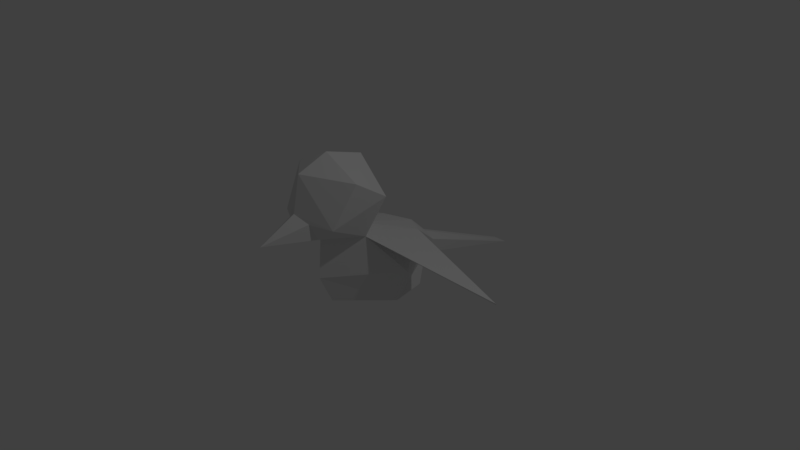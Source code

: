 # Source: Bird.blend  (saved by Blender 2.77.0; exported with 4.5.12 LTS)
import bpy
from mathutils import Matrix  # noqa: F401  (used for matrix-valued properties, if any)

bpy.ops.wm.read_factory_settings(use_empty=True)
scene = bpy.context.scene
scene.name = 'Scene'

# ---- collections
col_collection_1 = bpy.data.collections.new('Collection 1'); scene.collection.children.link(col_collection_1)

# ---- materials (node trees are filled in below, after node groups)
mat_material_001 = bpy.data.materials.new('Material.001')
mat_material_001.alpha_threshold = 0.0
mat_material_001.use_transparent_shadow = False
mat_material_001.roughness = 0.5

# ---- material node trees

# ---- world
world_world = bpy.data.worlds.new('World'); scene.world = world_world
world_world.color = (0.05088, 0.05088, 0.05088)
world_world.use_sun_shadow = False
world_world.sun_shadow_jitter_overblur = 0.0
world_world.cycles.sampling_method = 'MANUAL'

# ---- cameras
cam_camera = bpy.data.cameras.new('Camera')
cam_camera.clip_end = 100.0
cam_camera.lens = 35.0
cam_camera.sensor_width = 32.0
cam_camera.sensor_height = 18.0
cam_camera.ortho_scale = 7.314
cam_camera.dof.focus_distance = 0.0
cam_camera.dof.aperture_fstop = 128.0

# ---- lights
light_lamp = bpy.data.lights.new('Lamp', 'POINT')
light_lamp.transmission_factor = 0.0
light_lamp.cutoff_distance = 30.0
light_lamp.energy = 100.0
light_lamp.shadow_buffer_clip_start = 1.001
light_lamp.shadow_soft_size = 0.1
light_lamp.shadow_maximum_resolution = 0.006
light_lamp.use_absolute_resolution = True

# ---- meshes
me_sphere = bpy.data.meshes.new('Sphere')
me_sphere.from_pydata([(5.886e-08, 0.0, -0.5025), (3.731e-08, 1.0, -0.3394), (5.738e-08, 0.7071, -0.5025), (5.738e-08, -0.7071, -0.3958), (3.731e-08, -0.888, -4.371e-08), (0.2269, 0.7071, -0.1513), (0.3367, 0.5, -0.5025), (5.96e-08, -0.8311, 0.6381), (5.251e-08, 0.941, 0.005205), (3.932e-08, 2.513, -0.6942), (0.6298, 2.213e-09, -4.371e-08), (0.4326, 3.201e-08, -0.5025), (0.324, -0.4009, 0.5177), (3.701e-08, -0.2521, 0.5506), (5.738e-08, 0.6749, 0.2651), (0.1009, 2.513, -0.6942), (0.3367, 0.473, 0.311), (0.2417, 0.8375, 0.005205), (4.145e-08, 0.0544, 1.06), (4.47e-08, -1.202, 0.9791), (1.941e-08, -0.6852, 1.608), (6.349e-08, -0.1622, 1.447), (0.523, -0.2362, 1.06), (0.2063, -1.055, 0.6627), (0.4345, -0.9866, 0.8311), (6.349e-08, -1.103, 1.447), (0.523, -0.6852, 1.354), (4.47e-08, -1.698, 0.7268), (0.346, 0.4579, 0.3011), (0.3308, -0.3918, 0.5061), (1.918, 0.1815, 0.001263), (1.918, 0.1769, 0.01967), (0.1714, -1.124, 0.873)], [], [(2, 1, 5, 6), (0, 2, 6), (1, 9, 15, 5), (5, 10, 11, 6), (11, 10, 4, 3), (12, 7, 4), (0, 6, 11), (0, 11, 3), (13, 16, 14), (9, 8, 17, 15), (15, 17, 5), (10, 29, 12, 4), (13, 12, 16), (16, 17, 8, 14), (16, 5, 17), (19, 27, 32), (18, 21, 22), (22, 24, 12), (26, 20, 25), (24, 23, 12), (12, 23, 7), (24, 26, 25), (21, 26, 22), (19, 24, 25), (13, 18, 22, 12), (21, 20, 26), (22, 26, 24), (5, 16, 28, 10), (19, 7, 27), (7, 23, 27), (23, 24, 32), (28, 29, 10), (30, 28, 16, 31), (16, 12, 31), (29, 30, 31, 12), (28, 30, 29), (27, 23, 32), (24, 19, 32)])
_uv = me_sphere.uv_layers.new(name='UVMap')
_uv.uv.foreach_set('vector', [0.9234, 0.6514, 0.8907, 0.5898, 0.8528, 0.6397, 0.9339, 0.6836, 0.5175, 0.8628, 0.5537, 0.7319, 0.4808, 0.753, 0.5666, 0.6855, 0.6534, 0.372, 0.6337, 0.3666, 0.5122, 0.7327, 0.8528, 0.6397, 0.816, 0.7963, 0.9352, 0.7987, 0.9339, 0.6836, 0.9352, 0.7987, 0.816, 0.7963, 0.8123, 0.9808, 0.8953, 0.9449, 0.6955, 0.8857, 0.7162, 0.9671, 0.8123, 0.9808, 0.5175, 0.8628, 0.4808, 0.753, 0.4374, 0.8406, 0.5175, 0.8628, 0.4374, 0.8406, 0.4822, 0.99, 0.941, 0.1249, 0.7194, 0.331, 0.8067, 0.4448, 0.6286, 0.869, 0.779, 0.5107, 0.7173, 0.4469, 0.6025, 0.858, 0.9754, 0.2613, 0.8186, 0.6092, 0.8528, 0.6397, 0.816, 0.7963, 0.6979, 0.8839, 0.6955, 0.8857, 0.8123, 0.9808, 0.941, 0.1249, 0.8451, 0.02201, 0.7194, 0.331, 0.7194, 0.331, 0.7173, 0.4469, 0.779, 0.5107, 0.8067, 0.4448, 0.7466, 0.686, 0.8528, 0.6397, 0.8186, 0.6092, 0.02534, 0.739, 0.1887, 0.8062, 0.1057, 0.9421, 0.1174, 0.6845, 0.01646, 0.6478, 0.1333, 0.5405, 0.3763, 0.1493, 0.1293, 0.2364, 0.2011, 0.01449, 0.2832, 0.2996, 0.3353, 0.4792, 0.1564, 0.4792, 0.1293, 0.2364, 0.02027, 0.1704, 0.2011, 0.01449, 0.2011, 0.01449, 0.02027, 0.1704, 0.01158, 0.05579, 0.1293, 0.2364, 0.2832, 0.2996, 0.1564, 0.4792, 0.5202, 0.363, 0.2832, 0.2996, 0.3763, 0.1493, 0.003658, 0.325, 0.1293, 0.2364, 0.1564, 0.4792, 0.26, 0.6639, 0.1174, 0.6845, 0.1333, 0.5405, 0.2738, 0.5783, 0.5202, 0.363, 0.3353, 0.4792, 0.2832, 0.2996, 0.3763, 0.1493, 0.2832, 0.2996, 0.1293, 0.2364, 0.8528, 0.6397, 0.7466, 0.686, 0.7486, 0.6892, 0.816, 0.7963, 0.02534, 0.739, 0.4169, 0.739, 0.1887, 0.8062, 0.4169, 0.739, 0.2829, 0.9393, 0.1887, 0.8062, 0.02027, 0.1704, 0.1293, 0.2364, 0.03314, 0.2448, 0.7486, 0.6892, 0.6979, 0.8839, 0.816, 0.7963, 0.376, 0.5711, 0.376, 0.5711, 0.376, 0.5711, 0.376, 0.5711, 0.7194, 0.331, 0.8451, 0.02201, 0.2794, 0.02158, 0.376, 0.5711, 0.376, 0.5711, 0.376, 0.5711, 0.376, 0.5711, 0.2877, 0.5393, 0.5223, 0.4655, 0.3405, 0.6607, 0.1887, 0.8062, 0.2829, 0.9393, 0.1057, 0.9421, 0.1293, 0.2364, 0.003658, 0.325, 0.03314, 0.2448])
me_sphere.materials.append(mat_material_001)
me_sphere.use_remesh_preserve_volume = False
me_sphere.use_remesh_preserve_attributes = False
me_sphere.use_mirror_vertex_groups = False
me_sphere.update()

# ---- objects
ob_sphere = bpy.data.objects.new('Sphere', me_sphere)
ob_lamp = bpy.data.objects.new('Lamp', light_lamp)
ob_camera = bpy.data.objects.new('Camera', cam_camera)

# ---- transforms, parenting, visibility, modifiers, constraints
ob_sphere.location = (0.0, 0.0, 0.0)
ob_sphere.lineart.crease_threshold = 0.0
_m = ob_sphere.modifiers.new('Mirror', 'MIRROR')
ob_lamp.location = (4.076, 1.005, 5.904)
ob_lamp.rotation_euler = (0.6503, 0.05522, 1.866)
ob_lamp.lock_rotations_4d = False
ob_lamp.empty_display_type = 'ARROWS'
ob_lamp.color = (0.0, 0.0, 0.0, 0.0)
ob_lamp.lineart.crease_threshold = 0.0
ob_camera.location = (7.481, -6.508, 5.344)
ob_camera.rotation_euler = (1.109, 0.01082, 0.8149)
ob_camera.lock_rotations_4d = False
ob_camera.empty_display_type = 'ARROWS'
ob_camera.color = (0.0, 0.0, 0.0, 0.0)
ob_camera.display_type = 'WIRE'
ob_camera.lineart.crease_threshold = 0.0

# ---- collection membership
col_collection_1.objects.link(ob_sphere)
col_collection_1.objects.link(ob_lamp)
col_collection_1.objects.link(ob_camera)

# ---- scene / render settings (as saved in the file)
scene.camera = ob_camera
scene.frame_start = 1; scene.frame_end = 250; scene.frame_set(1)
scene.render.engine = 'BLENDER_EEVEE_NEXT'
scene.render.resolution_percentage = 50
scene.render.dither_intensity = 0.0
scene.cycles.use_denoising = False
scene.cycles.samples = 128
scene.cycles.sampling_pattern = 'TABULATED_SOBOL'
scene.cycles.light_sampling_threshold = 0.0
scene.cycles.use_adaptive_sampling = False
scene.cycles.use_light_tree = False
scene.cycles.blur_glossy = 0.0
scene.cycles.sample_clamp_indirect = 0.0
scene.view_settings.view_transform = 'Standard'
bpy.context.view_layer.update()
